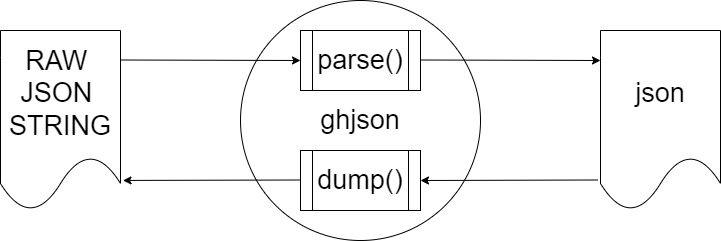

The diagram above was exported from draw.io. Its source (the exported page's mxGraphModel, read from the mxfile embedded in the PNG):
<mxGraphModel dx="941" dy="644" grid="1" gridSize="10" guides="1" tooltips="1" connect="1" arrows="1" fold="1" page="1" pageScale="1" pageWidth="827" pageHeight="1169" math="0" shadow="0">
  <root>
    <mxCell id="0" />
    <mxCell id="1" parent="0" />
    <mxCell id="UNWmOlghO429mqnkbgWV-1" value="&lt;font style=&quot;font-size: 27px;&quot;&gt;RAW&amp;nbsp;&lt;/font&gt;&lt;div style=&quot;font-size: 27px;&quot;&gt;&lt;font style=&quot;font-size: 27px;&quot;&gt;JSON&amp;nbsp;&lt;/font&gt;&lt;/div&gt;&lt;div style=&quot;font-size: 27px;&quot;&gt;&lt;font style=&quot;font-size: 27px;&quot;&gt;STRING&lt;/font&gt;&lt;/div&gt;" style="shape=document;whiteSpace=wrap;html=1;boundedLbl=1;" vertex="1" parent="1">
      <mxGeometry x="40" y="200" width="120" height="180" as="geometry" />
    </mxCell>
    <mxCell id="UNWmOlghO429mqnkbgWV-2" value="&lt;font style=&quot;font-size: 27px;&quot;&gt;json&lt;/font&gt;" style="shape=document;whiteSpace=wrap;html=1;boundedLbl=1;" vertex="1" parent="1">
      <mxGeometry x="640" y="200" width="120" height="180" as="geometry" />
    </mxCell>
    <mxCell id="UNWmOlghO429mqnkbgWV-17" value="&lt;font style=&quot;font-size: 27px;&quot;&gt;ghjson&lt;/font&gt;" style="ellipse;whiteSpace=wrap;html=1;aspect=fixed;" vertex="1" parent="1">
      <mxGeometry x="280" y="170" width="240" height="240" as="geometry" />
    </mxCell>
    <mxCell id="UNWmOlghO429mqnkbgWV-18" value="&lt;font style=&quot;font-size: 27px;&quot;&gt;parse()&lt;/font&gt;" style="shape=process;whiteSpace=wrap;html=1;backgroundOutline=1;" vertex="1" parent="1">
      <mxGeometry x="340" y="200" width="120" height="60" as="geometry" />
    </mxCell>
    <mxCell id="UNWmOlghO429mqnkbgWV-19" value="&lt;font style=&quot;font-size: 27px;&quot;&gt;dump()&lt;/font&gt;" style="shape=process;whiteSpace=wrap;html=1;backgroundOutline=1;" vertex="1" parent="1">
      <mxGeometry x="340" y="320" width="120" height="60" as="geometry" />
    </mxCell>
    <mxCell id="UNWmOlghO429mqnkbgWV-27" value="" style="edgeStyle=none;orthogonalLoop=1;jettySize=auto;html=1;rounded=0;entryX=0;entryY=0.5;entryDx=0;entryDy=0;" edge="1" parent="1" target="UNWmOlghO429mqnkbgWV-18">
      <mxGeometry width="80" relative="1" as="geometry">
        <mxPoint x="160" y="229.5" as="sourcePoint" />
        <mxPoint x="240" y="229.5" as="targetPoint" />
        <Array as="points" />
      </mxGeometry>
    </mxCell>
    <mxCell id="UNWmOlghO429mqnkbgWV-28" value="" style="edgeStyle=none;orthogonalLoop=1;jettySize=auto;html=1;rounded=0;entryX=0;entryY=0.5;entryDx=0;entryDy=0;" edge="1" parent="1">
      <mxGeometry width="80" relative="1" as="geometry">
        <mxPoint x="460" y="229.5" as="sourcePoint" />
        <mxPoint x="640" y="230" as="targetPoint" />
        <Array as="points" />
      </mxGeometry>
    </mxCell>
    <mxCell id="UNWmOlghO429mqnkbgWV-29" value="" style="edgeStyle=none;orthogonalLoop=1;jettySize=auto;html=1;rounded=0;entryX=1.021;entryY=0.833;entryDx=0;entryDy=0;entryPerimeter=0;" edge="1" parent="1" target="UNWmOlghO429mqnkbgWV-1">
      <mxGeometry width="80" relative="1" as="geometry">
        <mxPoint x="340" y="349.5" as="sourcePoint" />
        <mxPoint x="270" y="349.5" as="targetPoint" />
        <Array as="points" />
      </mxGeometry>
    </mxCell>
    <mxCell id="UNWmOlghO429mqnkbgWV-31" value="" style="edgeStyle=none;orthogonalLoop=1;jettySize=auto;html=1;rounded=0;entryX=1.021;entryY=0.833;entryDx=0;entryDy=0;entryPerimeter=0;" edge="1" parent="1">
      <mxGeometry width="80" relative="1" as="geometry">
        <mxPoint x="637" y="349.5" as="sourcePoint" />
        <mxPoint x="460" y="350" as="targetPoint" />
        <Array as="points" />
      </mxGeometry>
    </mxCell>
  </root>
</mxGraphModel>